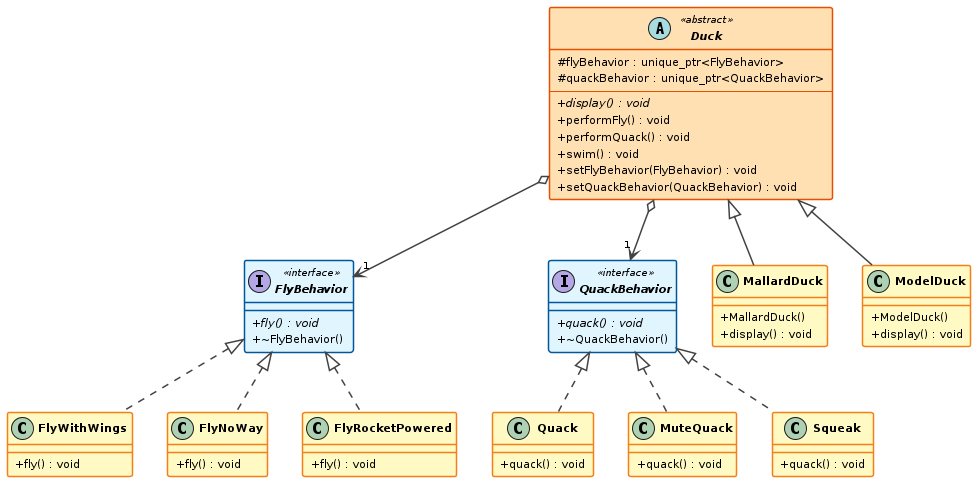

The diagram above was rendered by PlantUML. Its source (embedded in the PNG):
@startuml Strategy_Pattern

!define INTERFACE_BG #E1F5FE
!define INTERFACE_BORDER #01579B
!define CLASS_BG #FFF9C4
!define CLASS_BORDER #F57F17
!define ABSTRACT_BG #FFE0B2
!define ABSTRACT_BORDER #E65100

skinparam backgroundColor #FFFFFF
skinparam shadowing false
skinparam classAttributeIconSize 0
skinparam padding 2
skinparam ArrowThickness 1.5
skinparam ClassBorderThickness 1.5
skinparam RoundCorner 5

skinparam class {
    BackgroundColor CLASS_BG
    BorderColor CLASS_BORDER
    BackgroundColor<<interface>> INTERFACE_BG
    BorderColor<<interface>> INTERFACE_BORDER
    BackgroundColor<<abstract>> ABSTRACT_BG
    BorderColor<<abstract>> ABSTRACT_BORDER
    FontSize 12
    FontStyle bold
    AttributeFontSize 11
    StereotypeFontSize 10
}

skinparam arrow {
    Color #424242
    FontSize 10
}

interface FlyBehavior <<interface>> {
    + {abstract} fly() : void
    + ~FlyBehavior()
}

interface QuackBehavior <<interface>> {
    + {abstract} quack() : void
    + ~QuackBehavior()
}

class FlyWithWings {
    + fly() : void
}

class FlyNoWay {
    + fly() : void
}

class FlyRocketPowered {
    + fly() : void
}

class Quack {
    + quack() : void
}

class MuteQuack {
    + quack() : void
}

class Squeak {
    + quack() : void
}

abstract class Duck <<abstract>> {
    # flyBehavior : unique_ptr<FlyBehavior>
    # quackBehavior : unique_ptr<QuackBehavior>
    --
    + {abstract} display() : void
    + performFly() : void
    + performQuack() : void
    + swim() : void
    + setFlyBehavior(FlyBehavior) : void
    + setQuackBehavior(QuackBehavior) : void
}

class MallardDuck {
    + MallardDuck()
    + display() : void
}

class ModelDuck {
    + ModelDuck()
    + display() : void
}

FlyBehavior <|.. FlyWithWings
FlyBehavior <|.. FlyNoWay
FlyBehavior <|.. FlyRocketPowered

QuackBehavior <|.. Quack
QuackBehavior <|.. MuteQuack
QuackBehavior <|.. Squeak

Duck <|-- MallardDuck
Duck <|-- ModelDuck

Duck o--> "1" FlyBehavior
Duck o--> "1" QuackBehavior

@enduml